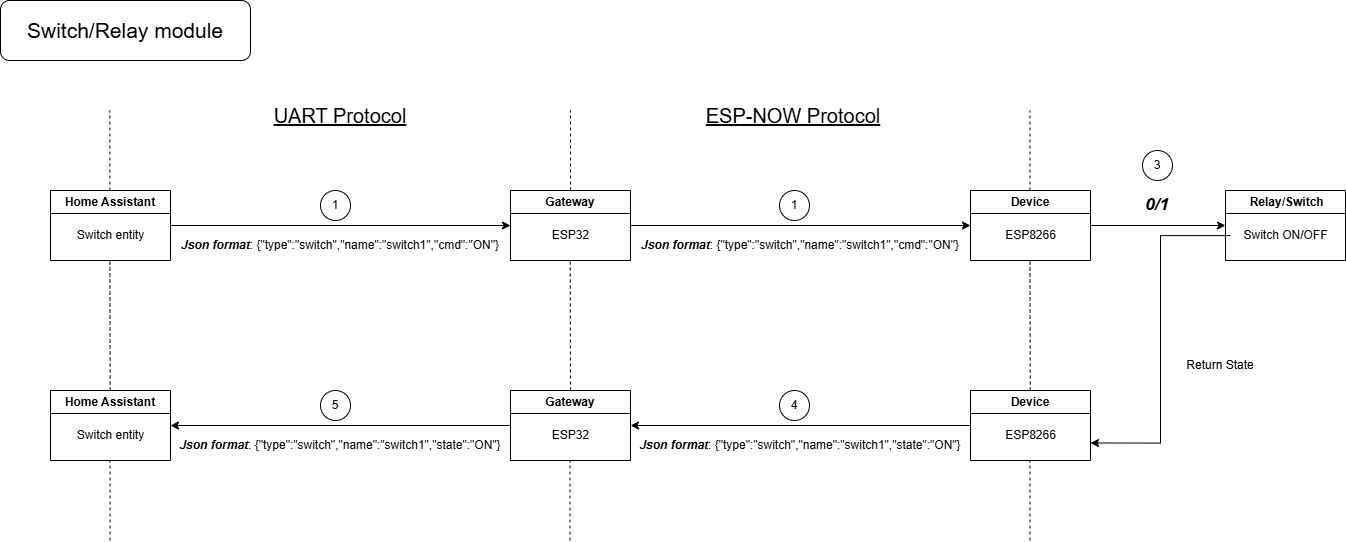

The diagram above was exported from draw.io. Its source (the exported page's mxGraphModel, read from the mxfile embedded in the PNG):
<mxGraphModel dx="2812" dy="1500" grid="1" gridSize="10" guides="1" tooltips="1" connect="1" arrows="1" fold="1" page="1" pageScale="1" pageWidth="827" pageHeight="1169" math="0" shadow="0">
  <root>
    <mxCell id="WIyWlLk6GJQsqaUBKTNV-0" />
    <mxCell id="WIyWlLk6GJQsqaUBKTNV-1" parent="WIyWlLk6GJQsqaUBKTNV-0" />
    <mxCell id="tYt6XclEYquRKBVkgtk--18" style="edgeStyle=orthogonalEdgeStyle;rounded=0;orthogonalLoop=1;jettySize=auto;html=1;entryX=0;entryY=0.5;entryDx=0;entryDy=0;" parent="WIyWlLk6GJQsqaUBKTNV-1" source="tYt6XclEYquRKBVkgtk--7" target="tYt6XclEYquRKBVkgtk--11" edge="1">
      <mxGeometry relative="1" as="geometry" />
    </mxCell>
    <mxCell id="tYt6XclEYquRKBVkgtk--7" value="Home Assistant" style="swimlane;whiteSpace=wrap;html=1;" parent="WIyWlLk6GJQsqaUBKTNV-1" vertex="1">
      <mxGeometry x="-330" y="200" width="120" height="70" as="geometry" />
    </mxCell>
    <mxCell id="tYt6XclEYquRKBVkgtk--8" value="Switch entity" style="text;html=1;align=center;verticalAlign=middle;resizable=0;points=[];autosize=1;strokeColor=none;fillColor=none;" parent="tYt6XclEYquRKBVkgtk--7" vertex="1">
      <mxGeometry x="15" y="30" width="90" height="30" as="geometry" />
    </mxCell>
    <mxCell id="tYt6XclEYquRKBVkgtk--11" value="Gateway" style="swimlane;whiteSpace=wrap;html=1;" parent="WIyWlLk6GJQsqaUBKTNV-1" vertex="1">
      <mxGeometry x="130" y="200" width="120" height="70" as="geometry" />
    </mxCell>
    <mxCell id="tYt6XclEYquRKBVkgtk--12" value="ESP32" style="text;html=1;align=center;verticalAlign=middle;resizable=0;points=[];autosize=1;strokeColor=none;fillColor=none;" parent="tYt6XclEYquRKBVkgtk--11" vertex="1">
      <mxGeometry x="30" y="30" width="60" height="30" as="geometry" />
    </mxCell>
    <mxCell id="tYt6XclEYquRKBVkgtk--21" style="edgeStyle=orthogonalEdgeStyle;rounded=0;orthogonalLoop=1;jettySize=auto;html=1;entryX=0;entryY=0.5;entryDx=0;entryDy=0;" parent="WIyWlLk6GJQsqaUBKTNV-1" source="tYt6XclEYquRKBVkgtk--13" target="tYt6XclEYquRKBVkgtk--15" edge="1">
      <mxGeometry relative="1" as="geometry" />
    </mxCell>
    <mxCell id="tYt6XclEYquRKBVkgtk--13" value="Device" style="swimlane;whiteSpace=wrap;html=1;" parent="WIyWlLk6GJQsqaUBKTNV-1" vertex="1">
      <mxGeometry x="590" y="200" width="120" height="70" as="geometry" />
    </mxCell>
    <mxCell id="tYt6XclEYquRKBVkgtk--14" value="ESP8266" style="text;html=1;align=center;verticalAlign=middle;resizable=0;points=[];autosize=1;strokeColor=none;fillColor=none;" parent="tYt6XclEYquRKBVkgtk--13" vertex="1">
      <mxGeometry x="25" y="30" width="70" height="30" as="geometry" />
    </mxCell>
    <mxCell id="tYt6XclEYquRKBVkgtk--15" value="&amp;nbsp;Relay/Switch" style="swimlane;whiteSpace=wrap;html=1;" parent="WIyWlLk6GJQsqaUBKTNV-1" vertex="1">
      <mxGeometry x="845" y="200" width="120" height="70" as="geometry" />
    </mxCell>
    <mxCell id="tYt6XclEYquRKBVkgtk--16" value="Switch ON/OFF" style="text;html=1;align=center;verticalAlign=middle;resizable=0;points=[];autosize=1;strokeColor=none;fillColor=none;" parent="tYt6XclEYquRKBVkgtk--15" vertex="1">
      <mxGeometry x="5" y="30" width="110" height="30" as="geometry" />
    </mxCell>
    <mxCell id="tYt6XclEYquRKBVkgtk--17" value="&lt;b&gt;&lt;i&gt;Json format&lt;/i&gt;&lt;/b&gt;:&amp;nbsp;{&quot;type&quot;:&quot;switch&quot;,&quot;name&quot;:&quot;switch1&quot;,&quot;cmd&quot;:&quot;ON&quot;}" style="text;html=1;align=center;verticalAlign=middle;whiteSpace=wrap;rounded=0;" parent="WIyWlLk6GJQsqaUBKTNV-1" vertex="1">
      <mxGeometry x="-200" y="240" width="320" height="30" as="geometry" />
    </mxCell>
    <mxCell id="tYt6XclEYquRKBVkgtk--23" value="&lt;font style=&quot;font-size: 20px;&quot;&gt;&lt;u style=&quot;&quot;&gt;UART Protocol&lt;/u&gt;&lt;/font&gt;" style="text;html=1;align=center;verticalAlign=middle;whiteSpace=wrap;rounded=0;" parent="WIyWlLk6GJQsqaUBKTNV-1" vertex="1">
      <mxGeometry x="-200" y="110" width="320" height="30" as="geometry" />
    </mxCell>
    <mxCell id="tYt6XclEYquRKBVkgtk--24" style="edgeStyle=orthogonalEdgeStyle;rounded=0;orthogonalLoop=1;jettySize=auto;html=1;entryX=0;entryY=0.5;entryDx=0;entryDy=0;" parent="WIyWlLk6GJQsqaUBKTNV-1" edge="1">
      <mxGeometry relative="1" as="geometry">
        <mxPoint x="250" y="235" as="sourcePoint" />
        <mxPoint x="590" y="235" as="targetPoint" />
      </mxGeometry>
    </mxCell>
    <mxCell id="tYt6XclEYquRKBVkgtk--25" value="&lt;b style=&quot;&quot;&gt;&lt;i&gt;Json format&lt;/i&gt;&lt;/b&gt;:&amp;nbsp;{&quot;type&quot;:&quot;switch&quot;,&quot;name&quot;:&quot;switch1&quot;,&quot;cmd&quot;:&quot;ON&quot;}" style="text;html=1;align=center;verticalAlign=middle;whiteSpace=wrap;rounded=0;" parent="WIyWlLk6GJQsqaUBKTNV-1" vertex="1">
      <mxGeometry x="260" y="240" width="320" height="30" as="geometry" />
    </mxCell>
    <mxCell id="tYt6XclEYquRKBVkgtk--26" value="&lt;font style=&quot;font-size: 20px;&quot;&gt;&lt;u style=&quot;&quot;&gt;ESP-NOW Protocol&lt;/u&gt;&lt;/font&gt;" style="text;html=1;align=center;verticalAlign=middle;whiteSpace=wrap;rounded=0;" parent="WIyWlLk6GJQsqaUBKTNV-1" vertex="1">
      <mxGeometry x="253" y="110" width="320" height="30" as="geometry" />
    </mxCell>
    <mxCell id="tYt6XclEYquRKBVkgtk--44" value="Home Assistant" style="swimlane;whiteSpace=wrap;html=1;" parent="WIyWlLk6GJQsqaUBKTNV-1" vertex="1">
      <mxGeometry x="-330" y="400" width="120" height="70" as="geometry" />
    </mxCell>
    <mxCell id="tYt6XclEYquRKBVkgtk--45" value="Switch entity" style="text;html=1;align=center;verticalAlign=middle;resizable=0;points=[];autosize=1;strokeColor=none;fillColor=none;" parent="tYt6XclEYquRKBVkgtk--44" vertex="1">
      <mxGeometry x="15" y="30" width="90" height="30" as="geometry" />
    </mxCell>
    <mxCell id="tYt6XclEYquRKBVkgtk--65" style="edgeStyle=orthogonalEdgeStyle;rounded=0;orthogonalLoop=1;jettySize=auto;html=1;entryX=1;entryY=0.5;entryDx=0;entryDy=0;" parent="WIyWlLk6GJQsqaUBKTNV-1" source="tYt6XclEYquRKBVkgtk--46" target="tYt6XclEYquRKBVkgtk--44" edge="1">
      <mxGeometry relative="1" as="geometry" />
    </mxCell>
    <mxCell id="tYt6XclEYquRKBVkgtk--46" value="Gateway" style="swimlane;whiteSpace=wrap;html=1;" parent="WIyWlLk6GJQsqaUBKTNV-1" vertex="1">
      <mxGeometry x="130" y="400" width="120" height="70" as="geometry" />
    </mxCell>
    <mxCell id="tYt6XclEYquRKBVkgtk--47" value="ESP32" style="text;html=1;align=center;verticalAlign=middle;resizable=0;points=[];autosize=1;strokeColor=none;fillColor=none;" parent="tYt6XclEYquRKBVkgtk--46" vertex="1">
      <mxGeometry x="30" y="30" width="60" height="30" as="geometry" />
    </mxCell>
    <mxCell id="tYt6XclEYquRKBVkgtk--64" style="edgeStyle=orthogonalEdgeStyle;rounded=0;orthogonalLoop=1;jettySize=auto;html=1;entryX=1;entryY=0.5;entryDx=0;entryDy=0;" parent="WIyWlLk6GJQsqaUBKTNV-1" source="tYt6XclEYquRKBVkgtk--49" target="tYt6XclEYquRKBVkgtk--46" edge="1">
      <mxGeometry relative="1" as="geometry" />
    </mxCell>
    <mxCell id="tYt6XclEYquRKBVkgtk--49" value="Device" style="swimlane;whiteSpace=wrap;html=1;" parent="WIyWlLk6GJQsqaUBKTNV-1" vertex="1">
      <mxGeometry x="590" y="400" width="120" height="70" as="geometry" />
    </mxCell>
    <mxCell id="tYt6XclEYquRKBVkgtk--50" value="ESP8266" style="text;html=1;align=center;verticalAlign=middle;resizable=0;points=[];autosize=1;strokeColor=none;fillColor=none;" parent="tYt6XclEYquRKBVkgtk--49" vertex="1">
      <mxGeometry x="25" y="30" width="70" height="30" as="geometry" />
    </mxCell>
    <mxCell id="tYt6XclEYquRKBVkgtk--53" value="&lt;b&gt;&lt;i&gt;Json format&lt;/i&gt;&lt;/b&gt;:&amp;nbsp;{&quot;type&quot;:&quot;switch&quot;,&quot;name&quot;:&quot;switch1&quot;,&quot;state&quot;:&quot;ON&quot;}" style="text;html=1;align=center;verticalAlign=middle;whiteSpace=wrap;rounded=0;" parent="WIyWlLk6GJQsqaUBKTNV-1" vertex="1">
      <mxGeometry x="-210" y="440" width="340" height="30" as="geometry" />
    </mxCell>
    <mxCell id="tYt6XclEYquRKBVkgtk--56" value="&lt;b style=&quot;&quot;&gt;&lt;i&gt;Json format&lt;/i&gt;&lt;/b&gt;:&amp;nbsp;{&quot;type&quot;:&quot;switch&quot;,&quot;name&quot;:&quot;switch1&quot;,&quot;state&quot;:&quot;ON&quot;}" style="text;html=1;align=center;verticalAlign=middle;whiteSpace=wrap;rounded=0;" parent="WIyWlLk6GJQsqaUBKTNV-1" vertex="1">
      <mxGeometry x="250" y="440" width="340" height="30" as="geometry" />
    </mxCell>
    <mxCell id="tYt6XclEYquRKBVkgtk--60" style="edgeStyle=orthogonalEdgeStyle;rounded=0;orthogonalLoop=1;jettySize=auto;html=1;entryX=1;entryY=0.75;entryDx=0;entryDy=0;" parent="WIyWlLk6GJQsqaUBKTNV-1" source="tYt6XclEYquRKBVkgtk--16" target="tYt6XclEYquRKBVkgtk--49" edge="1">
      <mxGeometry relative="1" as="geometry" />
    </mxCell>
    <mxCell id="tYt6XclEYquRKBVkgtk--61" value="" style="endArrow=none;dashed=1;html=1;rounded=0;exitX=0.5;exitY=0;exitDx=0;exitDy=0;" parent="WIyWlLk6GJQsqaUBKTNV-1" source="tYt6XclEYquRKBVkgtk--46" edge="1">
      <mxGeometry width="50" height="50" relative="1" as="geometry">
        <mxPoint x="189.7" y="330" as="sourcePoint" />
        <mxPoint x="189.7" y="270" as="targetPoint" />
      </mxGeometry>
    </mxCell>
    <mxCell id="tYt6XclEYquRKBVkgtk--62" value="" style="endArrow=none;dashed=1;html=1;rounded=0;exitX=0.5;exitY=0;exitDx=0;exitDy=0;" parent="WIyWlLk6GJQsqaUBKTNV-1" edge="1">
      <mxGeometry width="50" height="50" relative="1" as="geometry">
        <mxPoint x="190" y="200" as="sourcePoint" />
        <mxPoint x="190" y="120" as="targetPoint" />
      </mxGeometry>
    </mxCell>
    <mxCell id="tYt6XclEYquRKBVkgtk--66" value="" style="endArrow=none;dashed=1;html=1;rounded=0;exitX=0.5;exitY=0;exitDx=0;exitDy=0;" parent="WIyWlLk6GJQsqaUBKTNV-1" edge="1">
      <mxGeometry width="50" height="50" relative="1" as="geometry">
        <mxPoint x="189.47" y="550" as="sourcePoint" />
        <mxPoint x="189.47" y="470" as="targetPoint" />
      </mxGeometry>
    </mxCell>
    <mxCell id="tYt6XclEYquRKBVkgtk--67" value="" style="endArrow=none;dashed=1;html=1;rounded=0;exitX=0.5;exitY=0;exitDx=0;exitDy=0;" parent="WIyWlLk6GJQsqaUBKTNV-1" edge="1">
      <mxGeometry width="50" height="50" relative="1" as="geometry">
        <mxPoint x="-270.62" y="200" as="sourcePoint" />
        <mxPoint x="-270.62" y="120" as="targetPoint" />
      </mxGeometry>
    </mxCell>
    <mxCell id="tYt6XclEYquRKBVkgtk--68" value="" style="endArrow=none;dashed=1;html=1;rounded=0;exitX=0.5;exitY=0;exitDx=0;exitDy=0;" parent="WIyWlLk6GJQsqaUBKTNV-1" edge="1">
      <mxGeometry width="50" height="50" relative="1" as="geometry">
        <mxPoint x="-270.32" y="400" as="sourcePoint" />
        <mxPoint x="-270.62" y="270" as="targetPoint" />
      </mxGeometry>
    </mxCell>
    <mxCell id="tYt6XclEYquRKBVkgtk--70" value="" style="endArrow=none;dashed=1;html=1;rounded=0;exitX=0.5;exitY=0;exitDx=0;exitDy=0;" parent="WIyWlLk6GJQsqaUBKTNV-1" edge="1">
      <mxGeometry width="50" height="50" relative="1" as="geometry">
        <mxPoint x="-270.42999999999995" y="550" as="sourcePoint" />
        <mxPoint x="-270.42999999999995" y="470" as="targetPoint" />
      </mxGeometry>
    </mxCell>
    <mxCell id="tYt6XclEYquRKBVkgtk--71" value="" style="endArrow=none;dashed=1;html=1;rounded=0;exitX=0.5;exitY=0;exitDx=0;exitDy=0;" parent="WIyWlLk6GJQsqaUBKTNV-1" edge="1">
      <mxGeometry width="50" height="50" relative="1" as="geometry">
        <mxPoint x="649.77" y="400" as="sourcePoint" />
        <mxPoint x="649.47" y="270" as="targetPoint" />
      </mxGeometry>
    </mxCell>
    <mxCell id="tYt6XclEYquRKBVkgtk--72" value="" style="endArrow=none;dashed=1;html=1;rounded=0;exitX=0.5;exitY=0;exitDx=0;exitDy=0;" parent="WIyWlLk6GJQsqaUBKTNV-1" edge="1">
      <mxGeometry width="50" height="50" relative="1" as="geometry">
        <mxPoint x="649.47" y="550" as="sourcePoint" />
        <mxPoint x="649.47" y="470" as="targetPoint" />
      </mxGeometry>
    </mxCell>
    <mxCell id="tYt6XclEYquRKBVkgtk--73" value="" style="endArrow=none;dashed=1;html=1;rounded=0;exitX=0.5;exitY=0;exitDx=0;exitDy=0;" parent="WIyWlLk6GJQsqaUBKTNV-1" edge="1">
      <mxGeometry width="50" height="50" relative="1" as="geometry">
        <mxPoint x="649.47" y="200" as="sourcePoint" />
        <mxPoint x="649.47" y="120" as="targetPoint" />
      </mxGeometry>
    </mxCell>
    <mxCell id="tYt6XclEYquRKBVkgtk--74" value="&lt;b&gt;&lt;i&gt;&lt;font style=&quot;font-size: 17px;&quot;&gt;0/1&lt;/font&gt;&lt;/i&gt;&lt;/b&gt;" style="text;html=1;align=center;verticalAlign=middle;whiteSpace=wrap;rounded=0;" parent="WIyWlLk6GJQsqaUBKTNV-1" vertex="1">
      <mxGeometry x="727" y="200" width="100" height="30" as="geometry" />
    </mxCell>
    <mxCell id="tYt6XclEYquRKBVkgtk--75" value="1" style="ellipse;whiteSpace=wrap;html=1;" parent="WIyWlLk6GJQsqaUBKTNV-1" vertex="1">
      <mxGeometry x="-60" y="200" width="30" height="30" as="geometry" />
    </mxCell>
    <mxCell id="tYt6XclEYquRKBVkgtk--76" value="1" style="ellipse;whiteSpace=wrap;html=1;" parent="WIyWlLk6GJQsqaUBKTNV-1" vertex="1">
      <mxGeometry x="399" y="200" width="30" height="30" as="geometry" />
    </mxCell>
    <mxCell id="tYt6XclEYquRKBVkgtk--77" value="3" style="ellipse;whiteSpace=wrap;html=1;" parent="WIyWlLk6GJQsqaUBKTNV-1" vertex="1">
      <mxGeometry x="762" y="160" width="30" height="30" as="geometry" />
    </mxCell>
    <mxCell id="tYt6XclEYquRKBVkgtk--78" value="4" style="ellipse;whiteSpace=wrap;html=1;" parent="WIyWlLk6GJQsqaUBKTNV-1" vertex="1">
      <mxGeometry x="399" y="400" width="30" height="30" as="geometry" />
    </mxCell>
    <mxCell id="tYt6XclEYquRKBVkgtk--79" value="5" style="ellipse;whiteSpace=wrap;html=1;" parent="WIyWlLk6GJQsqaUBKTNV-1" vertex="1">
      <mxGeometry x="-60" y="400" width="30" height="30" as="geometry" />
    </mxCell>
    <mxCell id="tYt6XclEYquRKBVkgtk--80" value="Return State" style="text;html=1;align=center;verticalAlign=middle;whiteSpace=wrap;rounded=0;" parent="WIyWlLk6GJQsqaUBKTNV-1" vertex="1">
      <mxGeometry x="800" y="360" width="80" height="30" as="geometry" />
    </mxCell>
    <mxCell id="mGZSizFqagJJUKHgRGaF-0" value="&lt;font style=&quot;font-size: 21px;&quot;&gt;Switch/Relay module&lt;/font&gt;" style="rounded=1;whiteSpace=wrap;html=1;" vertex="1" parent="WIyWlLk6GJQsqaUBKTNV-1">
      <mxGeometry x="-380" y="10" width="250" height="60" as="geometry" />
    </mxCell>
  </root>
</mxGraphModel>